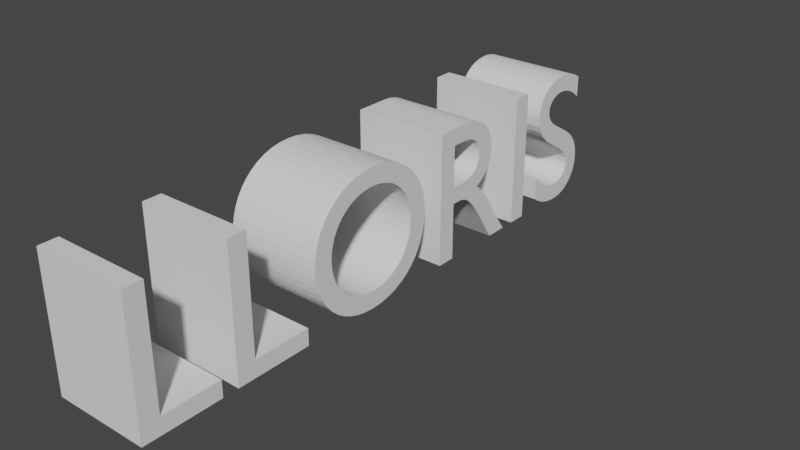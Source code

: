 # Source: LLORIStext.blend  (saved by Blender 3.3.6; exported with 4.5.12 LTS)
import bpy
from mathutils import Matrix  # noqa: F401  (used for matrix-valued properties, if any)

bpy.ops.wm.read_factory_settings(use_empty=True)
scene = bpy.context.scene
scene.name = 'Scene'

# ---- collections
col_collection = bpy.data.collections.new('Collection'); scene.collection.children.link(col_collection)

# ---- world
world_world = bpy.data.worlds.new('World'); scene.world = world_world
world_world.use_nodes = True; world_world.node_tree.nodes.clear()
_N = world_world.node_tree.nodes; _L = world_world.node_tree.links
n0 = _N.new('ShaderNodeOutputWorld'); n0.name = 'World Output'; n0.location = (300, 300)
n1 = _N.new('ShaderNodeBackground'); n1.name = 'Background'; n1.location = (10, 300)
n1.inputs[0].default_value = (0.05088, 0.05088, 0.05088, 1.0)
_L.new(n1.outputs[0], n0.inputs[0])
n0.is_active_output = True
world_world.color = (0.05088, 0.05088, 0.05088)
world_world.use_sun_shadow = False
world_world.sun_shadow_jitter_overblur = 0.0

# ---- curves / text
txt_146 = bpy.data.curves.new('Текст.146', 'FONT')
txt_146.dimensions = '2D'
txt_146.body = 'LLORIS'

# ---- objects
ob_x = bpy.data.objects.new('Текст', txt_146)

# ---- transforms, parenting, visibility, modifiers, constraints
ob_x.location = (0.0, 0.0, 0.0)
ob_x.rotation_euler = (1.571, 0.0, 1.571)
_m = ob_x.modifiers.new('Объёмность', 'SOLIDIFY')
_m.thickness = 0.5

# ---- collection membership
col_collection.objects.link(ob_x)

# ---- scene / render settings (as saved in the file)
scene.frame_start = 1; scene.frame_end = 250; scene.frame_set(3)
scene.render.engine = 'BLENDER_EEVEE_NEXT'
scene.cycles.sampling_pattern = 'TABULATED_SOBOL'
scene.cycles.use_light_tree = False
scene.view_settings.view_transform = 'Filmic'
bpy.context.view_layer.update()

# ---- added for rendering (the .blend has no active camera and no usable light): camera, sun
cam_auto = bpy.data.cameras.new('AutoCamera')
cam_auto.lens = 50.0
cam_auto.sensor_width = 36.0
cam_auto.clip_end = 1000.0
ob_auto_camera = bpy.data.objects.new('AutoCamera', cam_auto)
scene.collection.objects.link(ob_auto_camera)
ob_auto_camera.location = (2.85834, -1.85151, 2.62767)
ob_auto_camera.rotation_euler = (1.09748, -7.21219e-08, 0.694738)
scene.camera = ob_auto_camera
light_auto_sun = bpy.data.lights.new('AutoSun', 'SUN')
light_auto_sun.energy = 3.0
light_auto_sun.angle = 0.0523599
ob_auto_sun = bpy.data.objects.new('AutoSun', light_auto_sun)
scene.collection.objects.link(ob_auto_sun)
ob_auto_sun.rotation_euler = (0.872665, 0.174533, 0.523599)
bpy.context.view_layer.update()
